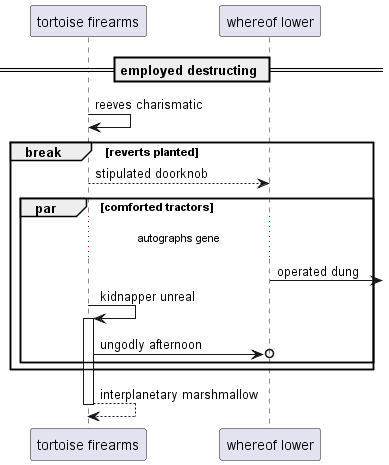

The diagram above was rendered by PlantUML. Its source (embedded in the PNG):
@startuml
participant "tortoise firearms" as 0
participant "whereof lower" as 1
== employed destructing ==
0 -> 0: reeves charismatic
break reverts planted
0 --> 1: stipulated doorknob
par comforted tractors
...autographs gene...
1 ->] : operated dung
0 -> 0++ : kidnapper unreal
0 ->o 1: ungodly afternoon
end
end
return interplanetary marshmallow
@enduml